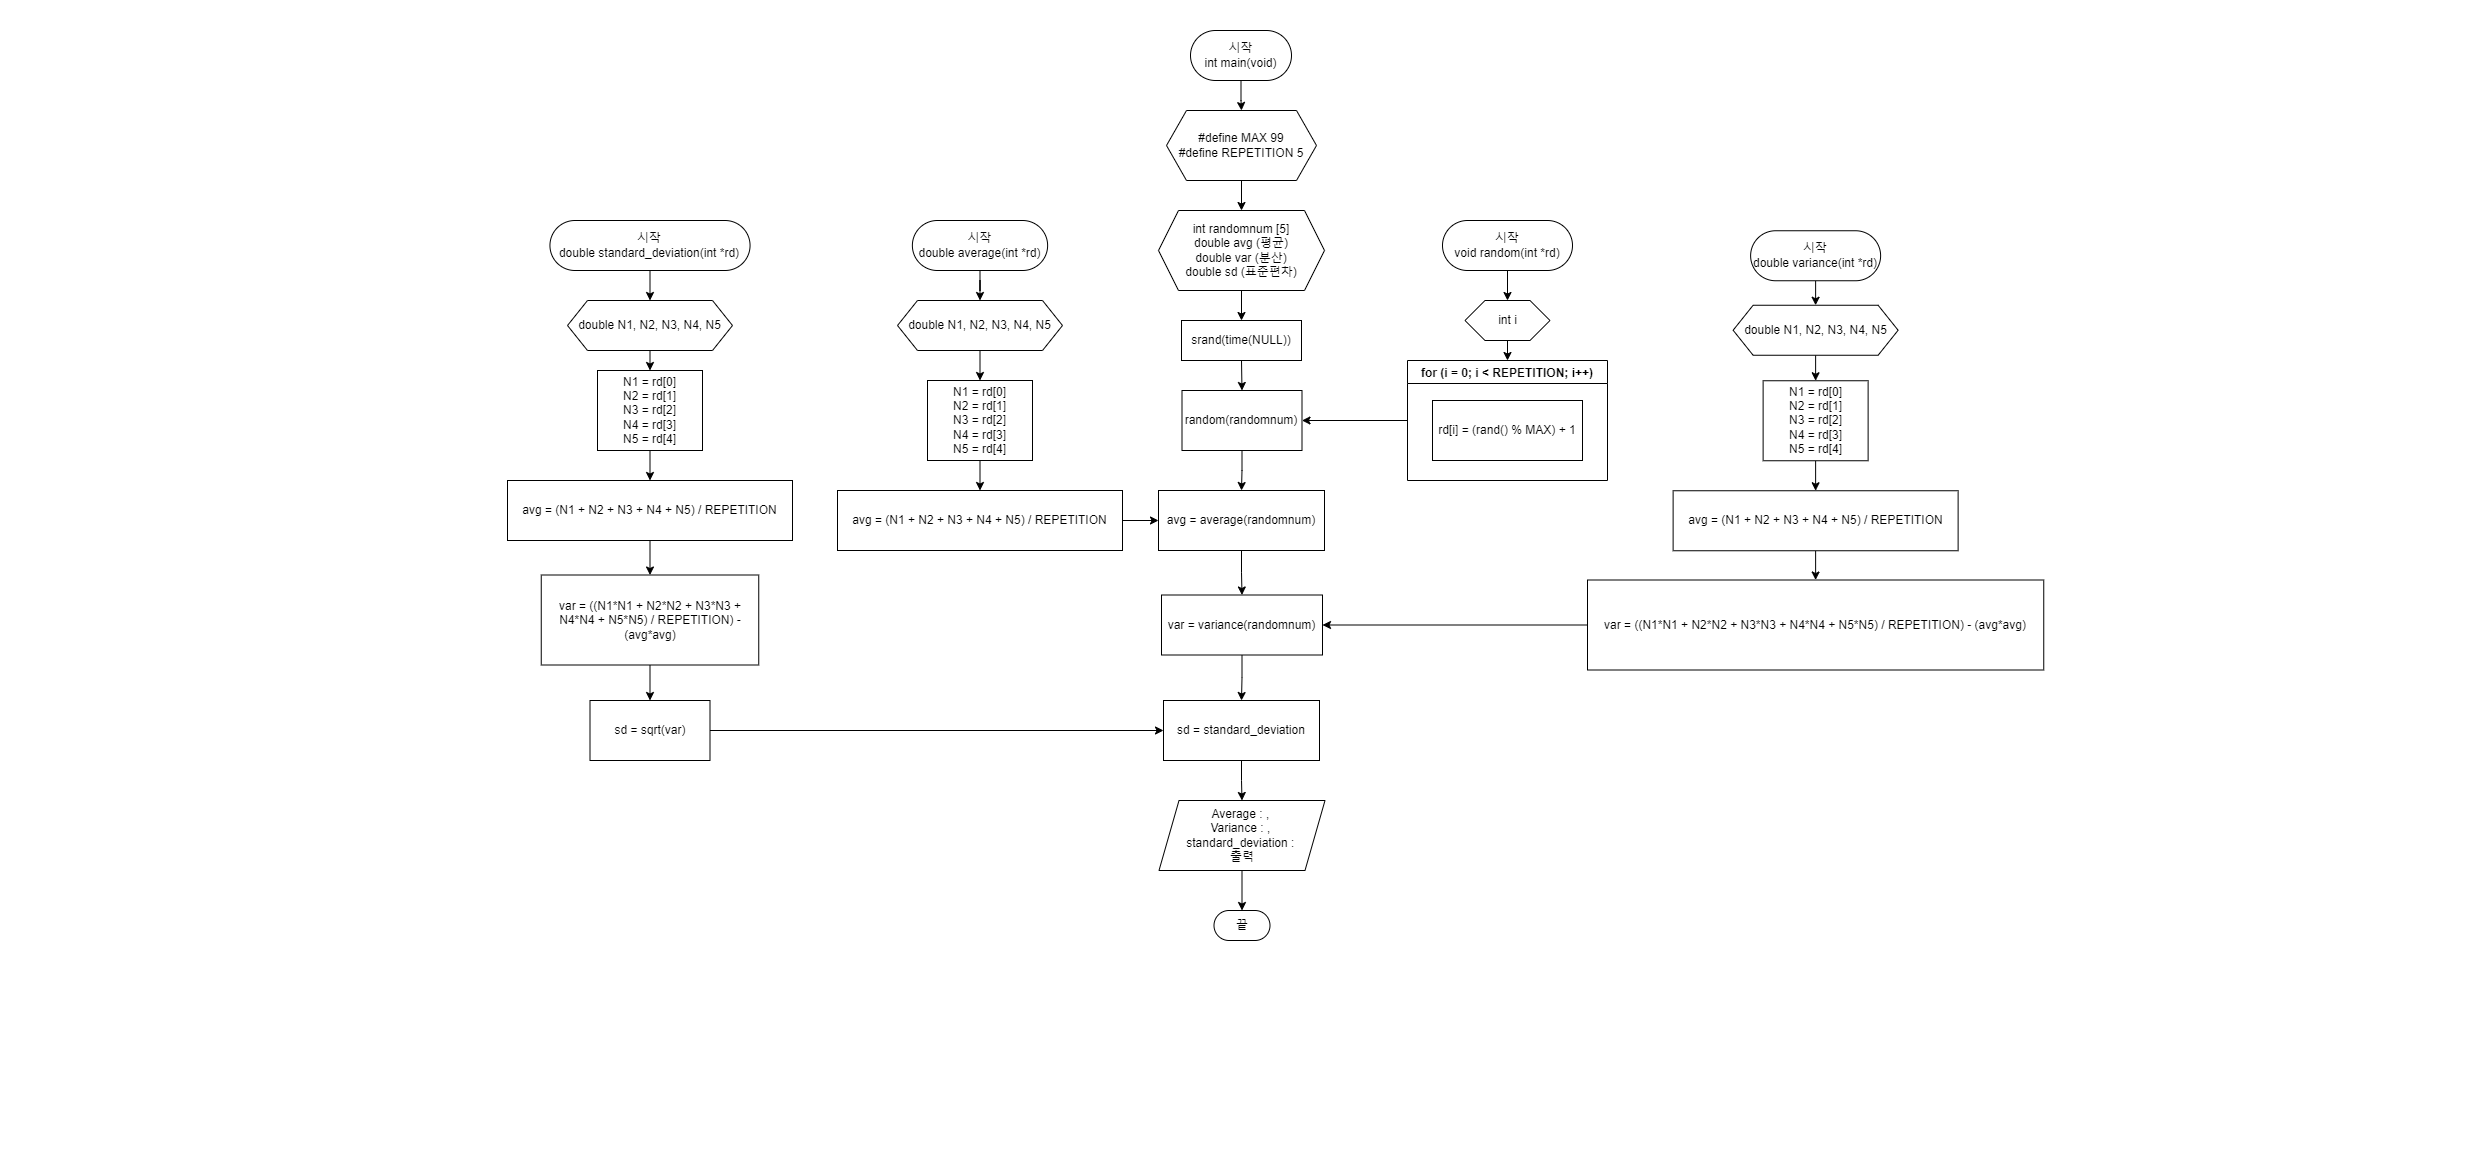

The diagram above was exported from draw.io. Its source (the exported page's mxGraphModel, read from the mxfile embedded in the PNG):
<mxGraphModel dx="2605" dy="1071" grid="1" gridSize="10" guides="1" tooltips="1" connect="1" arrows="1" fold="1" page="1" pageScale="1" pageWidth="827" pageHeight="1169" math="0" shadow="0">
  <root>
    <mxCell id="0" />
    <mxCell id="1" parent="0" />
    <mxCell id="WRYrWr2fOQFRQTL6inF1-46" style="edgeStyle=orthogonalEdgeStyle;rounded=0;orthogonalLoop=1;jettySize=auto;html=1;exitX=0.5;exitY=1;exitDx=0;exitDy=0;" parent="1" source="WRYrWr2fOQFRQTL6inF1-1" target="WRYrWr2fOQFRQTL6inF1-2" edge="1">
      <mxGeometry relative="1" as="geometry" />
    </mxCell>
    <mxCell id="WRYrWr2fOQFRQTL6inF1-1" value="시작&lt;br&gt;int main(void)" style="rounded=1;whiteSpace=wrap;html=1;arcSize=50;" parent="1" vertex="1">
      <mxGeometry x="363" y="30" width="101" height="50" as="geometry" />
    </mxCell>
    <mxCell id="WRYrWr2fOQFRQTL6inF1-47" style="edgeStyle=orthogonalEdgeStyle;rounded=0;orthogonalLoop=1;jettySize=auto;html=1;exitX=0.5;exitY=1;exitDx=0;exitDy=0;entryX=0.5;entryY=0;entryDx=0;entryDy=0;" parent="1" source="WRYrWr2fOQFRQTL6inF1-2" target="WRYrWr2fOQFRQTL6inF1-3" edge="1">
      <mxGeometry relative="1" as="geometry" />
    </mxCell>
    <mxCell id="WRYrWr2fOQFRQTL6inF1-2" value="#define MAX 99&lt;br&gt;#define REPETITION 5" style="shape=hexagon;perimeter=hexagonPerimeter2;whiteSpace=wrap;html=1;fixedSize=1;" parent="1" vertex="1">
      <mxGeometry x="339" y="110" width="150" height="70" as="geometry" />
    </mxCell>
    <mxCell id="Bcb5XsQztdclFz6-d-FP-2" style="edgeStyle=orthogonalEdgeStyle;rounded=0;orthogonalLoop=1;jettySize=auto;html=1;exitX=0.5;exitY=1;exitDx=0;exitDy=0;entryX=0.5;entryY=0;entryDx=0;entryDy=0;" parent="1" source="WRYrWr2fOQFRQTL6inF1-3" target="Bcb5XsQztdclFz6-d-FP-1" edge="1">
      <mxGeometry relative="1" as="geometry" />
    </mxCell>
    <mxCell id="WRYrWr2fOQFRQTL6inF1-3" value="int randomnum [5]&lt;br&gt;double avg (평균)&lt;br&gt;double var (분산)&lt;br&gt;double sd (표준편차)" style="shape=hexagon;perimeter=hexagonPerimeter2;whiteSpace=wrap;html=1;fixedSize=1;" parent="1" vertex="1">
      <mxGeometry x="331" y="210" width="166" height="80" as="geometry" />
    </mxCell>
    <mxCell id="WRYrWr2fOQFRQTL6inF1-49" style="edgeStyle=orthogonalEdgeStyle;rounded=0;orthogonalLoop=1;jettySize=auto;html=1;exitX=0.5;exitY=1;exitDx=0;exitDy=0;entryX=0.5;entryY=0;entryDx=0;entryDy=0;" parent="1" source="WRYrWr2fOQFRQTL6inF1-4" target="WRYrWr2fOQFRQTL6inF1-15" edge="1">
      <mxGeometry relative="1" as="geometry" />
    </mxCell>
    <mxCell id="WRYrWr2fOQFRQTL6inF1-4" value="random(randomnum)" style="rounded=0;whiteSpace=wrap;html=1;" parent="1" vertex="1">
      <mxGeometry x="354.5" y="390" width="120" height="60" as="geometry" />
    </mxCell>
    <mxCell id="WRYrWr2fOQFRQTL6inF1-12" style="edgeStyle=orthogonalEdgeStyle;rounded=0;orthogonalLoop=1;jettySize=auto;html=1;exitX=0.5;exitY=1;exitDx=0;exitDy=0;entryX=0.5;entryY=0;entryDx=0;entryDy=0;" parent="1" source="WRYrWr2fOQFRQTL6inF1-7" target="WRYrWr2fOQFRQTL6inF1-8" edge="1">
      <mxGeometry relative="1" as="geometry" />
    </mxCell>
    <mxCell id="WRYrWr2fOQFRQTL6inF1-7" value="double N1, N2, N3, N4, N5" style="shape=hexagon;perimeter=hexagonPerimeter2;whiteSpace=wrap;html=1;fixedSize=1;" parent="1" vertex="1">
      <mxGeometry x="70" y="300" width="165" height="50" as="geometry" />
    </mxCell>
    <mxCell id="WRYrWr2fOQFRQTL6inF1-13" style="edgeStyle=orthogonalEdgeStyle;rounded=0;orthogonalLoop=1;jettySize=auto;html=1;exitX=0.5;exitY=1;exitDx=0;exitDy=0;entryX=0.5;entryY=0;entryDx=0;entryDy=0;" parent="1" source="WRYrWr2fOQFRQTL6inF1-8" target="WRYrWr2fOQFRQTL6inF1-10" edge="1">
      <mxGeometry relative="1" as="geometry" />
    </mxCell>
    <mxCell id="WRYrWr2fOQFRQTL6inF1-8" value="N1 = rd[0]&lt;br&gt;N2 = rd[1]&lt;br&gt;N3 = rd[2]&lt;br&gt;N4 = rd[3]&lt;br&gt;N5 = rd[4]" style="rounded=0;whiteSpace=wrap;html=1;" parent="1" vertex="1">
      <mxGeometry x="100" y="380" width="105" height="80" as="geometry" />
    </mxCell>
    <mxCell id="WRYrWr2fOQFRQTL6inF1-11" style="edgeStyle=orthogonalEdgeStyle;rounded=0;orthogonalLoop=1;jettySize=auto;html=1;exitX=0.5;exitY=1;exitDx=0;exitDy=0;" parent="1" source="WRYrWr2fOQFRQTL6inF1-9" target="WRYrWr2fOQFRQTL6inF1-7" edge="1">
      <mxGeometry relative="1" as="geometry" />
    </mxCell>
    <mxCell id="WRYrWr2fOQFRQTL6inF1-9" value="시작&lt;br&gt;double average(int *rd)" style="rounded=1;whiteSpace=wrap;html=1;arcSize=50;" parent="1" vertex="1">
      <mxGeometry x="84.87" y="220" width="135.25" height="50" as="geometry" />
    </mxCell>
    <mxCell id="WRYrWr2fOQFRQTL6inF1-16" style="edgeStyle=orthogonalEdgeStyle;rounded=0;orthogonalLoop=1;jettySize=auto;html=1;exitX=1;exitY=0.5;exitDx=0;exitDy=0;entryX=0;entryY=0.5;entryDx=0;entryDy=0;" parent="1" source="WRYrWr2fOQFRQTL6inF1-10" target="WRYrWr2fOQFRQTL6inF1-15" edge="1">
      <mxGeometry relative="1" as="geometry" />
    </mxCell>
    <mxCell id="WRYrWr2fOQFRQTL6inF1-10" value="avg = (N1 + N2 + N3 + N4 + N5) / REPETITION" style="rounded=0;whiteSpace=wrap;html=1;" parent="1" vertex="1">
      <mxGeometry x="10" y="490" width="285" height="60" as="geometry" />
    </mxCell>
    <mxCell id="WRYrWr2fOQFRQTL6inF1-50" style="edgeStyle=orthogonalEdgeStyle;rounded=0;orthogonalLoop=1;jettySize=auto;html=1;exitX=0.5;exitY=1;exitDx=0;exitDy=0;entryX=0.5;entryY=0;entryDx=0;entryDy=0;" parent="1" source="WRYrWr2fOQFRQTL6inF1-15" target="WRYrWr2fOQFRQTL6inF1-25" edge="1">
      <mxGeometry relative="1" as="geometry" />
    </mxCell>
    <mxCell id="WRYrWr2fOQFRQTL6inF1-15" value="avg = average(randomnum)" style="rounded=0;whiteSpace=wrap;html=1;" parent="1" vertex="1">
      <mxGeometry x="331" y="490" width="166" height="60" as="geometry" />
    </mxCell>
    <mxCell id="WRYrWr2fOQFRQTL6inF1-23" style="edgeStyle=orthogonalEdgeStyle;rounded=0;orthogonalLoop=1;jettySize=auto;html=1;exitX=0.5;exitY=1;exitDx=0;exitDy=0;entryX=0.5;entryY=0;entryDx=0;entryDy=0;" parent="1" source="WRYrWr2fOQFRQTL6inF1-17" target="WRYrWr2fOQFRQTL6inF1-18" edge="1">
      <mxGeometry relative="1" as="geometry" />
    </mxCell>
    <mxCell id="WRYrWr2fOQFRQTL6inF1-17" value="시작&lt;br&gt;void random(int *rd)" style="rounded=1;whiteSpace=wrap;html=1;arcSize=50;" parent="1" vertex="1">
      <mxGeometry x="615" y="220" width="130" height="50" as="geometry" />
    </mxCell>
    <mxCell id="WRYrWr2fOQFRQTL6inF1-24" style="edgeStyle=orthogonalEdgeStyle;rounded=0;orthogonalLoop=1;jettySize=auto;html=1;exitX=0.5;exitY=1;exitDx=0;exitDy=0;entryX=0.5;entryY=0;entryDx=0;entryDy=0;" parent="1" source="WRYrWr2fOQFRQTL6inF1-18" target="WRYrWr2fOQFRQTL6inF1-19" edge="1">
      <mxGeometry relative="1" as="geometry" />
    </mxCell>
    <mxCell id="WRYrWr2fOQFRQTL6inF1-18" value="int i" style="shape=hexagon;perimeter=hexagonPerimeter2;whiteSpace=wrap;html=1;fixedSize=1;" parent="1" vertex="1">
      <mxGeometry x="637.5" y="300" width="85" height="40" as="geometry" />
    </mxCell>
    <mxCell id="WRYrWr2fOQFRQTL6inF1-22" style="edgeStyle=orthogonalEdgeStyle;rounded=0;orthogonalLoop=1;jettySize=auto;html=1;exitX=0;exitY=0.5;exitDx=0;exitDy=0;entryX=1;entryY=0.5;entryDx=0;entryDy=0;" parent="1" source="WRYrWr2fOQFRQTL6inF1-19" target="WRYrWr2fOQFRQTL6inF1-4" edge="1">
      <mxGeometry relative="1" as="geometry" />
    </mxCell>
    <mxCell id="WRYrWr2fOQFRQTL6inF1-19" value="for (i = 0; i &lt; REPETITION; i++)" style="swimlane;" parent="1" vertex="1">
      <mxGeometry x="580" y="360" width="200" height="120" as="geometry" />
    </mxCell>
    <mxCell id="WRYrWr2fOQFRQTL6inF1-21" value="rd[i] = (rand() % MAX) + 1" style="rounded=0;whiteSpace=wrap;html=1;" parent="WRYrWr2fOQFRQTL6inF1-19" vertex="1">
      <mxGeometry x="25" y="40" width="150" height="60" as="geometry" />
    </mxCell>
    <mxCell id="WRYrWr2fOQFRQTL6inF1-51" style="edgeStyle=orthogonalEdgeStyle;rounded=0;orthogonalLoop=1;jettySize=auto;html=1;exitX=0.5;exitY=1;exitDx=0;exitDy=0;entryX=0.5;entryY=0;entryDx=0;entryDy=0;" parent="1" source="WRYrWr2fOQFRQTL6inF1-25" target="WRYrWr2fOQFRQTL6inF1-32" edge="1">
      <mxGeometry relative="1" as="geometry" />
    </mxCell>
    <mxCell id="WRYrWr2fOQFRQTL6inF1-25" value="var = variance(randomnum)" style="rounded=0;whiteSpace=wrap;html=1;" parent="1" vertex="1">
      <mxGeometry x="334" y="594.5" width="161" height="60" as="geometry" />
    </mxCell>
    <mxCell id="WRYrWr2fOQFRQTL6inF1-56" style="edgeStyle=orthogonalEdgeStyle;rounded=0;orthogonalLoop=1;jettySize=auto;html=1;exitX=0.5;exitY=1;exitDx=0;exitDy=0;entryX=0.5;entryY=0;entryDx=0;entryDy=0;" parent="1" source="WRYrWr2fOQFRQTL6inF1-26" target="WRYrWr2fOQFRQTL6inF1-27" edge="1">
      <mxGeometry relative="1" as="geometry" />
    </mxCell>
    <mxCell id="WRYrWr2fOQFRQTL6inF1-26" value="시작&lt;br&gt;double variance(int *rd)" style="rounded=1;whiteSpace=wrap;html=1;arcSize=50;" parent="1" vertex="1">
      <mxGeometry x="923.12" y="230.25" width="130" height="50" as="geometry" />
    </mxCell>
    <mxCell id="WRYrWr2fOQFRQTL6inF1-57" style="edgeStyle=orthogonalEdgeStyle;rounded=0;orthogonalLoop=1;jettySize=auto;html=1;exitX=0.5;exitY=1;exitDx=0;exitDy=0;entryX=0.5;entryY=0;entryDx=0;entryDy=0;" parent="1" source="WRYrWr2fOQFRQTL6inF1-27" target="WRYrWr2fOQFRQTL6inF1-28" edge="1">
      <mxGeometry relative="1" as="geometry" />
    </mxCell>
    <mxCell id="WRYrWr2fOQFRQTL6inF1-27" value="double N1, N2, N3, N4, N5" style="shape=hexagon;perimeter=hexagonPerimeter2;whiteSpace=wrap;html=1;fixedSize=1;" parent="1" vertex="1">
      <mxGeometry x="905.62" y="304.75" width="165" height="50" as="geometry" />
    </mxCell>
    <mxCell id="WRYrWr2fOQFRQTL6inF1-58" style="edgeStyle=orthogonalEdgeStyle;rounded=0;orthogonalLoop=1;jettySize=auto;html=1;exitX=0.5;exitY=1;exitDx=0;exitDy=0;entryX=0.5;entryY=0;entryDx=0;entryDy=0;" parent="1" source="WRYrWr2fOQFRQTL6inF1-28" target="WRYrWr2fOQFRQTL6inF1-29" edge="1">
      <mxGeometry relative="1" as="geometry" />
    </mxCell>
    <mxCell id="WRYrWr2fOQFRQTL6inF1-28" value="N1 = rd[0]&lt;br&gt;N2 = rd[1]&lt;br&gt;N3 = rd[2]&lt;br&gt;N4 = rd[3]&lt;br&gt;N5 = rd[4]" style="rounded=0;whiteSpace=wrap;html=1;" parent="1" vertex="1">
      <mxGeometry x="935.62" y="380.25" width="105" height="80" as="geometry" />
    </mxCell>
    <mxCell id="WRYrWr2fOQFRQTL6inF1-59" style="edgeStyle=orthogonalEdgeStyle;rounded=0;orthogonalLoop=1;jettySize=auto;html=1;exitX=0.5;exitY=1;exitDx=0;exitDy=0;entryX=0.5;entryY=0;entryDx=0;entryDy=0;" parent="1" source="WRYrWr2fOQFRQTL6inF1-29" target="WRYrWr2fOQFRQTL6inF1-30" edge="1">
      <mxGeometry relative="1" as="geometry" />
    </mxCell>
    <mxCell id="WRYrWr2fOQFRQTL6inF1-29" value="avg = (N1 + N2 + N3 + N4 + N5) / REPETITION" style="rounded=0;whiteSpace=wrap;html=1;" parent="1" vertex="1">
      <mxGeometry x="845.62" y="490.25" width="285" height="60" as="geometry" />
    </mxCell>
    <mxCell id="WRYrWr2fOQFRQTL6inF1-31" style="edgeStyle=orthogonalEdgeStyle;rounded=0;orthogonalLoop=1;jettySize=auto;html=1;exitX=0;exitY=0.5;exitDx=0;exitDy=0;entryX=1;entryY=0.5;entryDx=0;entryDy=0;" parent="1" source="WRYrWr2fOQFRQTL6inF1-30" target="WRYrWr2fOQFRQTL6inF1-25" edge="1">
      <mxGeometry relative="1" as="geometry" />
    </mxCell>
    <mxCell id="WRYrWr2fOQFRQTL6inF1-30" value="var = ((N1*N1 + N2*N2 + N3*N3 + N4*N4 + N5*N5) / REPETITION) - (avg*avg)" style="rounded=0;whiteSpace=wrap;html=1;" parent="1" vertex="1">
      <mxGeometry x="760" y="579.5" width="456.25" height="90" as="geometry" />
    </mxCell>
    <mxCell id="WRYrWr2fOQFRQTL6inF1-53" style="edgeStyle=orthogonalEdgeStyle;rounded=0;orthogonalLoop=1;jettySize=auto;html=1;exitX=0.5;exitY=1;exitDx=0;exitDy=0;entryX=0.5;entryY=0;entryDx=0;entryDy=0;" parent="1" source="WRYrWr2fOQFRQTL6inF1-32" target="WRYrWr2fOQFRQTL6inF1-52" edge="1">
      <mxGeometry relative="1" as="geometry" />
    </mxCell>
    <mxCell id="WRYrWr2fOQFRQTL6inF1-32" value="sd = standard_deviation" style="rounded=0;whiteSpace=wrap;html=1;" parent="1" vertex="1">
      <mxGeometry x="336" y="700" width="156" height="60" as="geometry" />
    </mxCell>
    <mxCell id="WRYrWr2fOQFRQTL6inF1-39" style="edgeStyle=orthogonalEdgeStyle;rounded=0;orthogonalLoop=1;jettySize=auto;html=1;exitX=0.5;exitY=1;exitDx=0;exitDy=0;entryX=0.5;entryY=0;entryDx=0;entryDy=0;" parent="1" source="WRYrWr2fOQFRQTL6inF1-33" target="WRYrWr2fOQFRQTL6inF1-34" edge="1">
      <mxGeometry relative="1" as="geometry" />
    </mxCell>
    <mxCell id="WRYrWr2fOQFRQTL6inF1-33" value="시작&lt;br&gt;double standard_deviation(int *rd)" style="rounded=1;whiteSpace=wrap;html=1;arcSize=50;" parent="1" vertex="1">
      <mxGeometry x="-277.56" y="220" width="200.12" height="50" as="geometry" />
    </mxCell>
    <mxCell id="WRYrWr2fOQFRQTL6inF1-40" style="edgeStyle=orthogonalEdgeStyle;rounded=0;orthogonalLoop=1;jettySize=auto;html=1;exitX=0.5;exitY=1;exitDx=0;exitDy=0;entryX=0.5;entryY=0;entryDx=0;entryDy=0;" parent="1" source="WRYrWr2fOQFRQTL6inF1-34" target="WRYrWr2fOQFRQTL6inF1-35" edge="1">
      <mxGeometry relative="1" as="geometry" />
    </mxCell>
    <mxCell id="WRYrWr2fOQFRQTL6inF1-34" value="double N1, N2, N3, N4, N5" style="shape=hexagon;perimeter=hexagonPerimeter2;whiteSpace=wrap;html=1;fixedSize=1;" parent="1" vertex="1">
      <mxGeometry x="-260" y="300" width="165" height="50" as="geometry" />
    </mxCell>
    <mxCell id="WRYrWr2fOQFRQTL6inF1-41" style="edgeStyle=orthogonalEdgeStyle;rounded=0;orthogonalLoop=1;jettySize=auto;html=1;exitX=0.5;exitY=1;exitDx=0;exitDy=0;entryX=0.5;entryY=0;entryDx=0;entryDy=0;" parent="1" source="WRYrWr2fOQFRQTL6inF1-35" target="WRYrWr2fOQFRQTL6inF1-36" edge="1">
      <mxGeometry relative="1" as="geometry" />
    </mxCell>
    <mxCell id="WRYrWr2fOQFRQTL6inF1-35" value="N1 = rd[0]&lt;br&gt;N2 = rd[1]&lt;br&gt;N3 = rd[2]&lt;br&gt;N4 = rd[3]&lt;br&gt;N5 = rd[4]" style="rounded=0;whiteSpace=wrap;html=1;" parent="1" vertex="1">
      <mxGeometry x="-230" y="370" width="105" height="80" as="geometry" />
    </mxCell>
    <mxCell id="WRYrWr2fOQFRQTL6inF1-42" style="edgeStyle=orthogonalEdgeStyle;rounded=0;orthogonalLoop=1;jettySize=auto;html=1;exitX=0.5;exitY=1;exitDx=0;exitDy=0;entryX=0.5;entryY=0;entryDx=0;entryDy=0;" parent="1" source="WRYrWr2fOQFRQTL6inF1-36" target="WRYrWr2fOQFRQTL6inF1-37" edge="1">
      <mxGeometry relative="1" as="geometry" />
    </mxCell>
    <mxCell id="WRYrWr2fOQFRQTL6inF1-36" value="avg = (N1 + N2 + N3 + N4 + N5) / REPETITION" style="rounded=0;whiteSpace=wrap;html=1;" parent="1" vertex="1">
      <mxGeometry x="-320" y="480" width="285" height="60" as="geometry" />
    </mxCell>
    <mxCell id="WRYrWr2fOQFRQTL6inF1-44" style="edgeStyle=orthogonalEdgeStyle;rounded=0;orthogonalLoop=1;jettySize=auto;html=1;exitX=0.5;exitY=1;exitDx=0;exitDy=0;entryX=0.5;entryY=0;entryDx=0;entryDy=0;" parent="1" source="WRYrWr2fOQFRQTL6inF1-37" target="WRYrWr2fOQFRQTL6inF1-43" edge="1">
      <mxGeometry relative="1" as="geometry" />
    </mxCell>
    <mxCell id="WRYrWr2fOQFRQTL6inF1-37" value="var = ((N1*N1 + N2*N2 + N3*N3 + N4*N4 + N5*N5) / REPETITION) - (avg*avg)" style="rounded=0;whiteSpace=wrap;html=1;" parent="1" vertex="1">
      <mxGeometry x="-286.25" y="574.5" width="217.5" height="90" as="geometry" />
    </mxCell>
    <mxCell id="WRYrWr2fOQFRQTL6inF1-45" style="edgeStyle=orthogonalEdgeStyle;rounded=0;orthogonalLoop=1;jettySize=auto;html=1;exitX=1;exitY=0.5;exitDx=0;exitDy=0;entryX=0;entryY=0.5;entryDx=0;entryDy=0;" parent="1" source="WRYrWr2fOQFRQTL6inF1-43" target="WRYrWr2fOQFRQTL6inF1-32" edge="1">
      <mxGeometry relative="1" as="geometry" />
    </mxCell>
    <mxCell id="WRYrWr2fOQFRQTL6inF1-43" value="sd = sqrt(var)" style="rounded=0;whiteSpace=wrap;html=1;" parent="1" vertex="1">
      <mxGeometry x="-237.5" y="700" width="120" height="60" as="geometry" />
    </mxCell>
    <mxCell id="WRYrWr2fOQFRQTL6inF1-55" style="edgeStyle=orthogonalEdgeStyle;rounded=0;orthogonalLoop=1;jettySize=auto;html=1;exitX=0.5;exitY=1;exitDx=0;exitDy=0;entryX=0.5;entryY=0;entryDx=0;entryDy=0;" parent="1" source="WRYrWr2fOQFRQTL6inF1-52" target="WRYrWr2fOQFRQTL6inF1-54" edge="1">
      <mxGeometry relative="1" as="geometry" />
    </mxCell>
    <mxCell id="WRYrWr2fOQFRQTL6inF1-52" value="Average : , &lt;br&gt;Variance : ,&amp;nbsp;&lt;br&gt;standard_deviation :&amp;nbsp;&lt;br&gt;출력" style="shape=parallelogram;perimeter=parallelogramPerimeter;whiteSpace=wrap;html=1;fixedSize=1;" parent="1" vertex="1">
      <mxGeometry x="331.5" y="800" width="166" height="70" as="geometry" />
    </mxCell>
    <mxCell id="WRYrWr2fOQFRQTL6inF1-54" value="끝" style="rounded=1;whiteSpace=wrap;html=1;arcSize=50;" parent="1" vertex="1">
      <mxGeometry x="386.5" y="910" width="56" height="30" as="geometry" />
    </mxCell>
    <mxCell id="Bcb5XsQztdclFz6-d-FP-3" style="edgeStyle=orthogonalEdgeStyle;rounded=0;orthogonalLoop=1;jettySize=auto;html=1;exitX=0.5;exitY=1;exitDx=0;exitDy=0;entryX=0.5;entryY=0;entryDx=0;entryDy=0;" parent="1" source="Bcb5XsQztdclFz6-d-FP-1" target="WRYrWr2fOQFRQTL6inF1-4" edge="1">
      <mxGeometry relative="1" as="geometry" />
    </mxCell>
    <mxCell id="Bcb5XsQztdclFz6-d-FP-1" value="srand(time(NULL))" style="rounded=0;whiteSpace=wrap;html=1;" parent="1" vertex="1">
      <mxGeometry x="354" y="320" width="120" height="40" as="geometry" />
    </mxCell>
  </root>
</mxGraphModel>